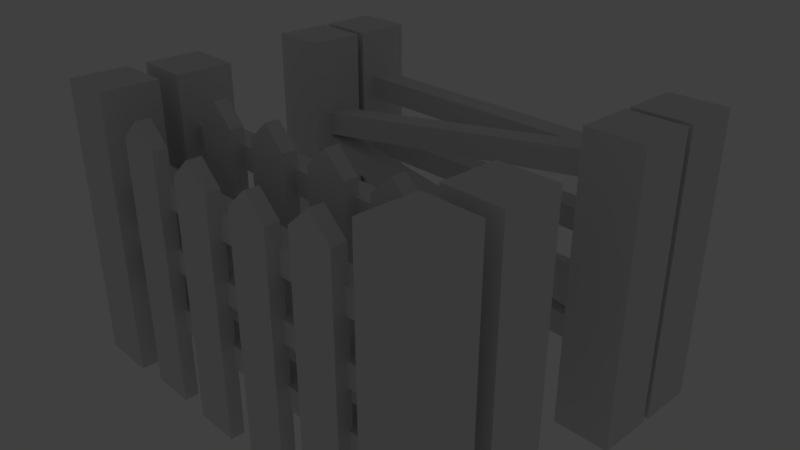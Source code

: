 # Source: Fences.blend  (saved by Blender 2.79.0; exported with 4.5.12 LTS)
import bpy
from mathutils import Matrix  # noqa: F401  (used for matrix-valued properties, if any)

bpy.ops.wm.read_factory_settings(use_empty=True)
scene = bpy.context.scene
scene.name = 'Scene'

# ---- collections
col_collection_1 = bpy.data.collections.new('Collection 1'); scene.collection.children.link(col_collection_1)
col_collection_1.hide_render = True
col_collection_1.hide_viewport = True
col_collection_2 = bpy.data.collections.new('Collection 2'); scene.collection.children.link(col_collection_2)

# ---- world
world_world = bpy.data.worlds.new('World'); scene.world = world_world
world_world.color = (0.05088, 0.05088, 0.05088)
world_world.use_sun_shadow = False
world_world.sun_shadow_jitter_overblur = 0.0
world_world.cycles.sampling_method = 'MANUAL'

# ---- cameras
cam_camera = bpy.data.cameras.new('Camera')
cam_camera.clip_end = 100.0
cam_camera.lens = 35.0
cam_camera.sensor_width = 32.0
cam_camera.sensor_height = 18.0
cam_camera.ortho_scale = 7.314
cam_camera.dof.focus_distance = 0.0
cam_camera.dof.aperture_fstop = 128.0

# ---- lights
light_lamp = bpy.data.lights.new('Lamp', 'POINT')
light_lamp.transmission_factor = 0.0
light_lamp.cutoff_distance = 30.0
light_lamp.energy = 100.0
light_lamp.shadow_buffer_clip_start = 1.001
light_lamp.shadow_soft_size = 0.1
light_lamp.shadow_maximum_resolution = 0.006
light_lamp.use_absolute_resolution = True

# ---- meshes
me_cube_005 = bpy.data.meshes.new('Cube.005')
me_cube_005.from_pydata([(-0.2942, -0.2942, 0.02151), (-0.2942, -0.2942, 2.963), (-0.2942, 0.2942, 0.02151), (-0.2942, 0.2942, 2.963), (0.2942, -0.2942, 0.02151), (0.2942, -0.2942, 2.963), (0.2942, 0.2942, 0.02151), (0.2942, 0.2942, 2.963), (3.706, -0.2942, 0.02151), (3.706, -0.2942, 2.963), (3.706, 0.2942, 0.02151), (3.706, 0.2942, 2.963), (4.294, -0.2942, 0.02151), (4.294, -0.2942, 2.963), (4.294, 0.2942, 0.02151), (4.294, 0.2942, 2.963), (0.1313, -0.1212, 2.26), (3.941, -0.1212, 2.26), (0.1313, 0.1212, 2.26), (3.941, 0.1212, 2.26), (0.1313, -0.1212, 2.018), (3.941, -0.1212, 2.018), (0.1313, 0.1212, 2.018), (3.941, 0.1212, 2.018), (0.1313, -0.1212, 1.635), (3.941, -0.1212, 1.635), (0.1313, 0.1212, 1.635), (3.941, 0.1212, 1.635), (0.1313, -0.1212, 1.393), (3.941, -0.1212, 1.393), (0.1313, 0.1212, 1.393), (3.941, 0.1212, 1.393), (0.1313, -0.1212, 0.9907), (3.941, -0.1212, 0.9907), (0.1313, 0.1212, 0.9907), (3.941, 0.1212, 0.9907), (0.1313, -0.1212, 0.7483), (3.941, -0.1212, 0.7483), (0.1313, 0.1212, 0.7483), (3.941, 0.1212, 0.7483), (0.5486, -0.233, 0.0), (0.5486, -0.233, 2.601), (0.5486, -0.08698, 0.0), (0.5486, -0.08698, 2.601), (1.024, -0.233, 0.0), (1.024, -0.233, 2.601), (1.024, -0.08698, 0.0), (1.024, -0.08698, 2.601), (0.7863, -0.08698, 2.813), (0.7863, -0.233, 2.813), (1.344, -0.233, 0.0), (1.344, -0.233, 2.477), (1.344, -0.08698, 0.0), (1.344, -0.08698, 2.477), (1.82, -0.233, 0.0), (1.82, -0.233, 2.477), (1.82, -0.08698, 0.0), (1.82, -0.08698, 2.477), (1.582, -0.08698, 2.69), (1.582, -0.233, 2.69), (2.148, -0.233, 0.0), (2.148, -0.233, 2.477), (2.148, -0.08698, 0.0), (2.148, -0.08698, 2.477), (2.623, -0.233, 0.0), (2.623, -0.233, 2.477), (2.623, -0.08698, 0.0), (2.623, -0.08698, 2.477), (2.385, -0.08698, 2.69), (2.385, -0.233, 2.69), (2.926, -0.233, 0.0), (2.926, -0.233, 2.601), (2.926, -0.08698, 0.0), (2.926, -0.08698, 2.601), (3.401, -0.233, 0.0), (3.401, -0.233, 2.601), (3.401, -0.08698, 0.0), (3.401, -0.08698, 2.601), (3.164, -0.08698, 2.813), (3.164, -0.233, 2.813)], [], [(0, 1, 3, 2), (2, 3, 7, 6), (6, 7, 5, 4), (4, 5, 1, 0), (2, 6, 4, 0), (7, 3, 1, 5), (8, 9, 11, 10), (10, 11, 15, 14), (14, 15, 13, 12), (12, 13, 9, 8), (10, 14, 12, 8), (15, 11, 9, 13), (16, 17, 19, 18), (18, 19, 23, 22), (22, 23, 21, 20), (20, 21, 17, 16), (18, 22, 20, 16), (23, 19, 17, 21), (24, 25, 27, 26), (26, 27, 31, 30), (30, 31, 29, 28), (28, 29, 25, 24), (26, 30, 28, 24), (31, 27, 25, 29), (32, 33, 35, 34), (34, 35, 39, 38), (38, 39, 37, 36), (36, 37, 33, 32), (34, 38, 36, 32), (39, 35, 33, 37), (40, 41, 43, 42), (42, 43, 47, 46), (46, 47, 45, 44), (44, 45, 41, 40), (42, 46, 44, 40), (48, 43, 41, 49), (47, 48, 49, 45), (50, 51, 53, 52), (41, 45, 49), (47, 43, 48), (52, 53, 57, 56), (56, 57, 55, 54), (54, 55, 51, 50), (52, 56, 54, 50), (58, 53, 51, 59), (57, 58, 59, 55), (51, 55, 59), (57, 53, 58), (60, 61, 63, 62), (62, 63, 67, 66), (66, 67, 65, 64), (64, 65, 61, 60), (62, 66, 64, 60), (68, 63, 61, 69), (67, 68, 69, 65), (61, 65, 69), (67, 63, 68), (70, 71, 73, 72), (72, 73, 77, 76), (76, 77, 75, 74), (74, 75, 71, 70), (72, 76, 74, 70), (78, 73, 71, 79), (77, 78, 79, 75), (71, 75, 79), (77, 73, 78)])
me_cube_005.use_remesh_preserve_volume = False
me_cube_005.use_remesh_preserve_attributes = False
me_cube_005.use_mirror_vertex_groups = False
me_cube_005.update()
me_cube_003 = bpy.data.meshes.new('Cube.003')
me_cube_003.from_pydata([(-0.2942, -0.2942, 0.02151), (-0.2942, -0.2942, 2.963), (-0.2942, 0.2942, 0.02151), (-0.2942, 0.2942, 2.963), (0.2942, -0.2942, 0.02151), (0.2942, -0.2942, 2.963), (0.2942, 0.2942, 0.02151), (0.2942, 0.2942, 2.963), (3.706, -0.2942, 0.02151), (3.706, -0.2942, 2.963), (3.706, 0.2942, 0.02151), (3.706, 0.2942, 2.963), (4.294, -0.2942, 0.02151), (4.294, -0.2942, 2.963), (4.294, 0.2942, 0.02151), (4.294, 0.2942, 2.963), (0.1313, -0.1212, 2.435), (3.941, -0.1212, 2.435), (0.1313, 0.1212, 2.435), (3.941, 0.1212, 2.435), (0.1313, -0.1212, 2.192), (3.941, -0.1212, 2.192), (0.1313, 0.1212, 2.192), (3.941, 0.1212, 2.192), (0.1313, -0.1212, 1.773), (3.941, -0.1212, 1.773), (0.1313, 0.1212, 1.773), (3.941, 0.1212, 1.773), (0.1313, -0.1212, 1.531), (3.941, -0.1212, 1.531), (0.1313, 0.1212, 1.531), (3.941, 0.1212, 1.531), (0.1313, -0.1212, 1.071), (3.941, -0.1212, 1.071), (0.1313, 0.1212, 1.071), (3.941, 0.1212, 1.071), (0.1313, -0.1212, 0.8283), (3.941, -0.1212, 0.8283), (0.1313, 0.1212, 0.8283), (3.941, 0.1212, 0.8283), (0.5486, -0.233, 0.0), (0.5486, -0.233, 2.601), (0.5486, -0.08698, 0.0), (0.5486, -0.08698, 2.601), (1.024, -0.233, 0.0), (1.024, -0.233, 2.601), (1.024, -0.08698, 0.0), (1.024, -0.08698, 2.601), (0.7863, -0.08698, 2.813), (0.7863, -0.233, 2.813), (1.344, -0.233, 0.0), (1.344, -0.233, 2.601), (1.344, -0.08698, 0.0), (1.344, -0.08698, 2.601), (1.82, -0.233, 0.0), (1.82, -0.233, 2.601), (1.82, -0.08698, 0.0), (1.82, -0.08698, 2.601), (1.582, -0.08698, 2.813), (1.582, -0.233, 2.813), (2.148, -0.233, 0.0), (2.148, -0.233, 2.601), (2.148, -0.08698, 0.0), (2.148, -0.08698, 2.601), (2.623, -0.233, 0.0), (2.623, -0.233, 2.601), (2.623, -0.08698, 0.0), (2.623, -0.08698, 2.601), (2.385, -0.08698, 2.813), (2.385, -0.233, 2.813), (2.926, -0.233, 0.0), (2.926, -0.233, 2.601), (2.926, -0.08698, 0.0), (2.926, -0.08698, 2.601), (3.401, -0.233, 0.0), (3.401, -0.233, 2.601), (3.401, -0.08698, 0.0), (3.401, -0.08698, 2.601), (3.164, -0.08698, 2.813), (3.164, -0.233, 2.813)], [], [(0, 1, 3, 2), (2, 3, 7, 6), (6, 7, 5, 4), (4, 5, 1, 0), (2, 6, 4, 0), (7, 3, 1, 5), (8, 9, 11, 10), (10, 11, 15, 14), (14, 15, 13, 12), (12, 13, 9, 8), (10, 14, 12, 8), (15, 11, 9, 13), (16, 17, 19, 18), (18, 19, 23, 22), (22, 23, 21, 20), (20, 21, 17, 16), (18, 22, 20, 16), (23, 19, 17, 21), (24, 25, 27, 26), (26, 27, 31, 30), (30, 31, 29, 28), (28, 29, 25, 24), (26, 30, 28, 24), (31, 27, 25, 29), (32, 33, 35, 34), (34, 35, 39, 38), (38, 39, 37, 36), (36, 37, 33, 32), (34, 38, 36, 32), (39, 35, 33, 37), (40, 41, 43, 42), (42, 43, 47, 46), (46, 47, 45, 44), (44, 45, 41, 40), (42, 46, 44, 40), (48, 43, 41, 49), (47, 48, 49, 45), (50, 51, 53, 52), (41, 45, 49), (47, 43, 48), (52, 53, 57, 56), (56, 57, 55, 54), (54, 55, 51, 50), (52, 56, 54, 50), (58, 53, 51, 59), (57, 58, 59, 55), (51, 55, 59), (57, 53, 58), (60, 61, 63, 62), (62, 63, 67, 66), (66, 67, 65, 64), (64, 65, 61, 60), (62, 66, 64, 60), (68, 63, 61, 69), (67, 68, 69, 65), (61, 65, 69), (67, 63, 68), (70, 71, 73, 72), (72, 73, 77, 76), (76, 77, 75, 74), (74, 75, 71, 70), (72, 76, 74, 70), (78, 73, 71, 79), (77, 78, 79, 75), (71, 75, 79), (77, 73, 78)])
me_cube_003.use_remesh_preserve_volume = False
me_cube_003.use_remesh_preserve_attributes = False
me_cube_003.use_mirror_vertex_groups = False
me_cube_003.update()
me_cube_002 = bpy.data.meshes.new('Cube.002')
me_cube_002.from_pydata([(-0.2942, -0.2942, 0.02151), (-0.2942, -0.2942, 2.963), (-0.2942, 0.2942, 0.02151), (-0.2942, 0.2942, 2.963), (0.2942, -0.2942, 0.02151), (0.2942, -0.2942, 2.963), (0.2942, 0.2942, 0.02151), (0.2942, 0.2942, 2.963), (3.706, -0.2942, 0.02151), (3.706, -0.2942, 2.963), (3.706, 0.2942, 0.02151), (3.706, 0.2942, 2.963), (4.294, -0.2942, 0.02151), (4.294, -0.2942, 2.963), (4.294, 0.2942, 0.02151), (4.294, 0.2942, 2.963), (0.1355, -0.1212, 2.138), (3.9, -0.1212, 2.729), (0.1355, 0.1212, 2.138), (3.9, 0.1212, 2.729), (0.1731, -0.1212, 1.899), (3.937, -0.1212, 2.489), (0.1731, 0.1212, 1.899), (3.937, 0.1212, 2.489), (0.1693, -0.1212, 1.907), (3.939, -0.1212, 1.351), (0.1693, 0.1212, 1.907), (3.939, 0.1212, 1.351), (0.134, -0.1212, 1.667), (3.903, -0.1212, 1.111), (0.134, 0.1212, 1.667), (3.903, 0.1212, 1.111), (0.1313, -0.1212, 1.071), (3.941, -0.1212, 1.071), (0.1313, 0.1212, 1.071), (3.941, 0.1212, 1.071), (0.1313, -0.1212, 0.8283), (3.941, -0.1212, 0.8283), (0.1313, 0.1212, 0.8283), (3.941, 0.1212, 0.8283)], [], [(0, 1, 3, 2), (2, 3, 7, 6), (6, 7, 5, 4), (4, 5, 1, 0), (2, 6, 4, 0), (7, 3, 1, 5), (8, 9, 11, 10), (10, 11, 15, 14), (14, 15, 13, 12), (12, 13, 9, 8), (10, 14, 12, 8), (15, 11, 9, 13), (16, 17, 19, 18), (18, 19, 23, 22), (22, 23, 21, 20), (20, 21, 17, 16), (18, 22, 20, 16), (23, 19, 17, 21), (24, 25, 27, 26), (26, 27, 31, 30), (30, 31, 29, 28), (28, 29, 25, 24), (26, 30, 28, 24), (31, 27, 25, 29), (32, 33, 35, 34), (34, 35, 39, 38), (38, 39, 37, 36), (36, 37, 33, 32), (34, 38, 36, 32), (39, 35, 33, 37)])
me_cube_002.use_remesh_preserve_volume = False
me_cube_002.use_remesh_preserve_attributes = False
me_cube_002.use_mirror_vertex_groups = False
me_cube_002.update()
me_cube_001 = bpy.data.meshes.new('Cube.001')
me_cube_001.from_pydata([(-0.2942, -0.2942, 0.02151), (-0.2942, -0.2942, 2.963), (-0.2942, 0.2942, 0.02151), (-0.2942, 0.2942, 2.963), (0.2942, -0.2942, 0.02151), (0.2942, -0.2942, 2.963), (0.2942, 0.2942, 0.02151), (0.2942, 0.2942, 2.963), (3.706, -0.2942, 0.02151), (3.706, -0.2942, 2.963), (3.706, 0.2942, 0.02151), (3.706, 0.2942, 2.963), (4.294, -0.2942, 0.02151), (4.294, -0.2942, 2.963), (4.294, 0.2942, 0.02151), (4.294, 0.2942, 2.963), (0.1313, -0.1212, 2.435), (3.941, -0.1212, 2.435), (0.1313, 0.1212, 2.435), (3.941, 0.1212, 2.435), (0.1313, -0.1212, 2.192), (3.941, -0.1212, 2.192), (0.1313, 0.1212, 2.192), (3.941, 0.1212, 2.192), (0.1313, -0.1212, 1.773), (3.941, -0.1212, 1.773), (0.1313, 0.1212, 1.773), (3.941, 0.1212, 1.773), (0.1313, -0.1212, 1.531), (3.941, -0.1212, 1.531), (0.1313, 0.1212, 1.531), (3.941, 0.1212, 1.531), (0.1313, -0.1212, 1.071), (3.941, -0.1212, 1.071), (0.1313, 0.1212, 1.071), (3.941, 0.1212, 1.071), (0.1313, -0.1212, 0.8283), (3.941, -0.1212, 0.8283), (0.1313, 0.1212, 0.8283), (3.941, 0.1212, 0.8283)], [], [(0, 1, 3, 2), (2, 3, 7, 6), (6, 7, 5, 4), (4, 5, 1, 0), (2, 6, 4, 0), (7, 3, 1, 5), (8, 9, 11, 10), (10, 11, 15, 14), (14, 15, 13, 12), (12, 13, 9, 8), (10, 14, 12, 8), (15, 11, 9, 13), (16, 17, 19, 18), (18, 19, 23, 22), (22, 23, 21, 20), (20, 21, 17, 16), (18, 22, 20, 16), (23, 19, 17, 21), (24, 25, 27, 26), (26, 27, 31, 30), (30, 31, 29, 28), (28, 29, 25, 24), (26, 30, 28, 24), (31, 27, 25, 29), (32, 33, 35, 34), (34, 35, 39, 38), (38, 39, 37, 36), (36, 37, 33, 32), (34, 38, 36, 32), (39, 35, 33, 37)])
me_cube_001.use_remesh_preserve_volume = False
me_cube_001.use_remesh_preserve_attributes = False
me_cube_001.use_mirror_vertex_groups = False
me_cube_001.update()

# ---- objects
ob_lamp = bpy.data.objects.new('Lamp', light_lamp)
ob_camera = bpy.data.objects.new('Camera', cam_camera)
ob_fencespikes2 = bpy.data.objects.new('FenceSpikes2', me_cube_005)
ob_fencespikes1 = bpy.data.objects.new('FenceSpikes1', me_cube_003)
ob_fencebroken = bpy.data.objects.new('FenceBroken', me_cube_002)
ob_fence = bpy.data.objects.new('Fence', me_cube_001)

# ---- transforms, parenting, visibility, modifiers, constraints
ob_lamp.location = (4.076, 1.005, 5.904)
ob_lamp.rotation_euler = (0.6503, 0.05522, 1.866)
ob_lamp.lock_rotations_4d = False
ob_lamp.empty_display_type = 'ARROWS'
ob_lamp.color = (0.0, 0.0, 0.0, 0.0)
ob_lamp.lineart.crease_threshold = 0.0
ob_camera.location = (7.481, -6.508, 5.344)
ob_camera.rotation_euler = (1.109, 0.0, 0.8149)
ob_camera.lock_rotations_4d = False
ob_camera.empty_display_type = 'ARROWS'
ob_camera.color = (0.0, 0.0, 0.0, 0.0)
ob_camera.display_type = 'WIRE'
ob_camera.lineart.crease_threshold = 0.0
ob_fencespikes2.location = (0.0, -3.068, 0.0)
ob_fencespikes2.lineart.crease_threshold = 0.0
ob_fencespikes1.location = (0.0, -2.29, 0.0)
ob_fencespikes1.lineart.crease_threshold = 0.0
ob_fencebroken.location = (0.0, -0.6613, 0.0)
ob_fencebroken.lineart.crease_threshold = 0.0
ob_fence.location = (0.0, 0.0, 0.0)
ob_fence.lineart.crease_threshold = 0.0

# ---- collection membership
col_collection_1.objects.link(ob_lamp)
col_collection_1.objects.link(ob_camera)
col_collection_2.objects.link(ob_fencespikes2)
col_collection_2.objects.link(ob_fencespikes1)
col_collection_2.objects.link(ob_fencebroken)
col_collection_2.objects.link(ob_fence)

# ---- scene / render settings (as saved in the file)
scene.camera = ob_camera
scene.frame_start = 1; scene.frame_end = 250; scene.frame_set(1)
scene.render.engine = 'BLENDER_EEVEE_NEXT'
scene.render.resolution_percentage = 50
scene.render.dither_intensity = 0.0
scene.cycles.use_denoising = False
scene.cycles.samples = 128
scene.cycles.sampling_pattern = 'TABULATED_SOBOL'
scene.cycles.use_adaptive_sampling = False
scene.cycles.use_light_tree = False
scene.cycles.blur_glossy = 0.0
scene.cycles.sample_clamp_indirect = 0.0
scene.view_settings.view_transform = 'Standard'
bpy.context.view_layer.update()

